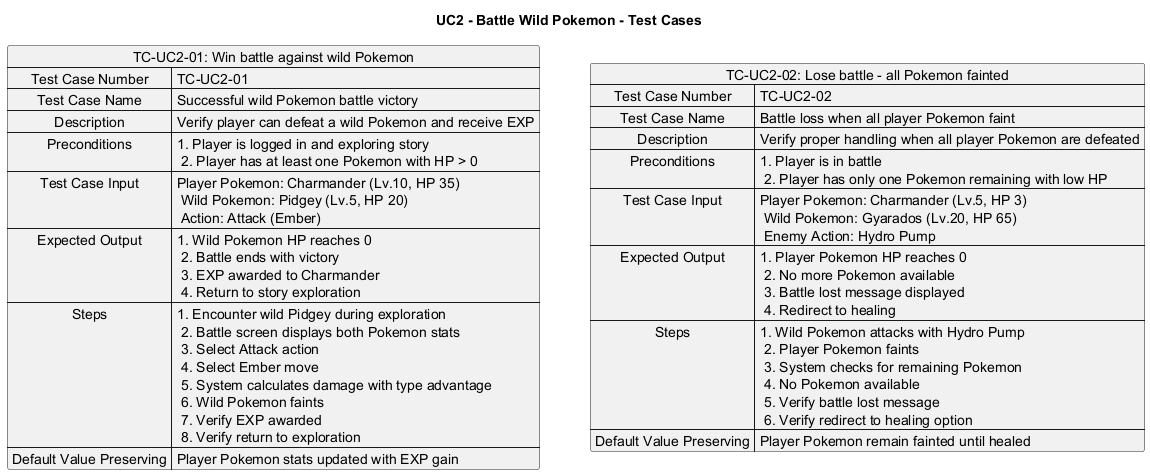

The diagram above was rendered by PlantUML. Its source (embedded in the PNG):
@startuml
title UC2 - Battle Wild Pokemon - Test Cases

map "TC-UC2-01: Win battle against wild Pokemon" as TC1 {
  Test Case Number => TC-UC2-01
  Test Case Name => Successful wild Pokemon battle victory
  Description => Verify player can defeat a wild Pokemon and receive EXP
  Preconditions => 1. Player is logged in and exploring story \n 2. Player has at least one Pokemon with HP > 0
  Test Case Input => Player Pokemon: Charmander (Lv.10, HP 35) \n Wild Pokemon: Pidgey (Lv.5, HP 20) \n Action: Attack (Ember)
  Expected Output => 1. Wild Pokemon HP reaches 0 \n 2. Battle ends with victory \n 3. EXP awarded to Charmander \n 4. Return to story exploration
  Steps => 1. Encounter wild Pidgey during exploration \n 2. Battle screen displays both Pokemon stats \n 3. Select Attack action \n 4. Select Ember move \n 5. System calculates damage with type advantage \n 6. Wild Pokemon faints \n 7. Verify EXP awarded \n 8. Verify return to exploration
  Default Value Preserving => Player Pokemon stats updated with EXP gain
}

map "TC-UC2-02: Lose battle - all Pokemon fainted" as TC2 {
  Test Case Number => TC-UC2-02
  Test Case Name => Battle loss when all player Pokemon faint
  Description => Verify proper handling when all player Pokemon are defeated
  Preconditions => 1. Player is in battle \n 2. Player has only one Pokemon remaining with low HP
  Test Case Input => Player Pokemon: Charmander (Lv.5, HP 3) \n Wild Pokemon: Gyarados (Lv.20, HP 65) \n Enemy Action: Hydro Pump
  Expected Output => 1. Player Pokemon HP reaches 0 \n 2. No more Pokemon available \n 3. Battle lost message displayed \n 4. Redirect to healing
  Steps => 1. Wild Pokemon attacks with Hydro Pump \n 2. Player Pokemon faints \n 3. System checks for remaining Pokemon \n 4. No Pokemon available \n 5. Verify battle lost message \n 6. Verify redirect to healing option
  Default Value Preserving => Player Pokemon remain fainted until healed
}

@enduml